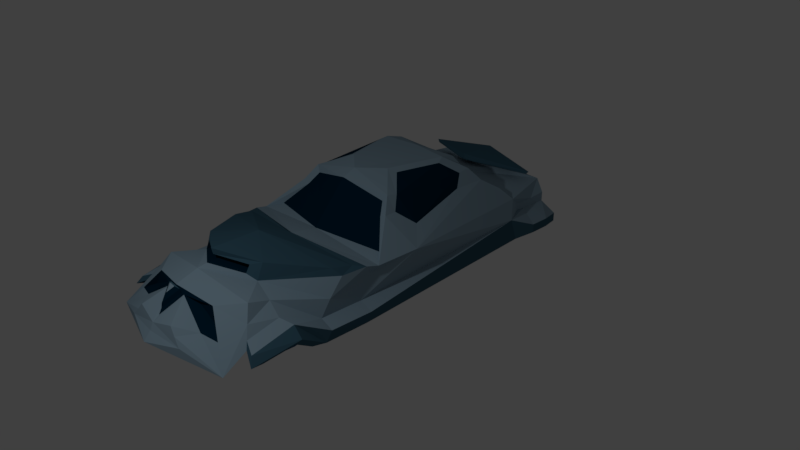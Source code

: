 # Source: Car.blend  (saved by Blender 2.78.0; exported with 4.5.12 LTS)
import bpy
from mathutils import Matrix  # noqa: F401  (used for matrix-valued properties, if any)

bpy.ops.wm.read_factory_settings(use_empty=True)
scene = bpy.context.scene
scene.name = 'Scene'

# ---- collections
col_collection_1 = bpy.data.collections.new('Collection 1'); scene.collection.children.link(col_collection_1)

# ---- materials (node trees are filled in below, after node groups)
mat_windows_lights = bpy.data.materials.new('Windows/Lights')
mat_windows_lights.alpha_threshold = 0.0
mat_windows_lights.use_transparent_shadow = False
mat_windows_lights.preview_render_type = 'SHADERBALL'
mat_windows_lights.diffuse_color = (0.0, 0.01993, 0.04203, 1.0)
mat_windows_lights.roughness = 0.5
mat_windows_lights.line_color = (0.0, 0.0, 0.0, 1.0)
mat_wheels = bpy.data.materials.new('Wheels')
mat_wheels.alpha_threshold = 0.0
mat_wheels.use_transparent_shadow = False
mat_wheels.diffuse_color = (0.0, 0.06619, 0.1734, 1.0)
mat_wheels.roughness = 0.5
mat_body = bpy.data.materials.new('Body')
mat_body.alpha_threshold = 0.0
mat_body.use_transparent_shadow = False
mat_body.diffuse_color = (0.2604, 0.3774, 0.4672, 1.0)
mat_body.roughness = 0.5
mat_accent = bpy.data.materials.new('Accent')
mat_accent.alpha_threshold = 0.0
mat_accent.use_transparent_shadow = False
mat_accent.diffuse_color = (0.04817, 0.1173, 0.168, 1.0)
mat_accent.roughness = 0.5

# ---- material node trees

# ---- world
world_world = bpy.data.worlds.new('World'); scene.world = world_world
world_world.color = (0.05088, 0.05088, 0.05088)
world_world.use_sun_shadow = False
world_world.sun_shadow_jitter_overblur = 0.0
world_world.cycles.sampling_method = 'MANUAL'

# ---- cameras
cam_camera = bpy.data.cameras.new('Camera')
cam_camera.clip_end = 100.0
cam_camera.lens = 35.0
cam_camera.sensor_width = 32.0
cam_camera.sensor_height = 18.0
cam_camera.ortho_scale = 7.314
cam_camera.dof.focus_distance = 0.0
cam_camera.dof.aperture_fstop = 128.0

# ---- lights
light_lamp = bpy.data.lights.new('Lamp', 'POINT')
light_lamp.transmission_factor = 0.0
light_lamp.cutoff_distance = 30.0
light_lamp.energy = 100.0
light_lamp.shadow_buffer_clip_start = 1.001
light_lamp.shadow_soft_size = 0.1
light_lamp.shadow_maximum_resolution = 0.006
light_lamp.use_absolute_resolution = True

# ---- meshes
me_cube = bpy.data.meshes.new('Cube')
me_cube.from_pydata([(1.0, 0.0506, -2.416), (1.007, 0.02903, 2.86), (0.8076, 0.617, -2.347), (0.5214, 0.5583, 2.611), (0.5799, 0.1694, -1.006), (0.7746, 0.1694, 0.4615), (1.0, 0.6013, -1.609), (1.074, 0.5656, 0.7947), (0.4968, 1.272, -0.7881), (0.3121, 1.272, -0.04796), (1.0, 0.0506, 1.654), (1.061, 0.3072, 2.103), (1.0, 0.2118, 2.552), (1.012, 0.5968, 1.276), (0.7691, 0.5909, 2.342), (0.3907, 0.6895, 2.097), (0.5, 0.6191, 2.031), (0.755, 0.9359, 0.3984), (0.6432, 1.124, 0.2647), (0.8986, 0.7638, -1.459), (0.7939, 0.9316, -1.202), (0.6892, 1.099, -1.064), (0.7643, 0.2806, 2.735), (0.1414, 0.5721, 2.722), (0.5398, 0.3136, 2.796), (0.1195, 0.5885, 2.74), (0.6229, 0.3558, 2.638), (0.5096, 0.3725, 2.669), (0.3086, 0.503, 2.632), (0.9433, 0.345, -2.298), (0.9433, 0.4717, -2.298), (0.9433, 0.4571, -1.778), (0.9433, 0.3596, -1.778), (1.0, 0.35, 0.912), (1.0, 0.1664, 1.005), (1.006, 0.3738, 1.449), (1.002, 0.1756, 1.575), (0.8745, 0.4179, 2.438), (0.9514, 0.2916, 2.508), (0.7561, 0.503, 2.064), (0.9431, 0.383, 2.088), (1.082, 0.0506, -2.416), (1.082, 0.0506, -1.609), (1.176, -0.02078, 1.064), (1.082, 0.3587, -1.505), (1.176, 0.09506, 1.005), (1.176, -0.02078, 1.654), (1.26, 0.2387, 2.037), (1.179, 0.1129, 2.629), (1.178, 0.1043, 1.575), (1.115, 0.218, 2.57), (1.104, 0.3385, 2.016), (1.082, 0.1664, -2.416), (1.13, 0.6013, 0.2505), (1.0, 0.4757, 0.8482), (0.9092, 0.6195, 0.6378), (0.6695, 0.8975, 0.4018), (0.5856, 1.039, 0.2899), (1.052, 0.6061, 0.9548), (0.4723, 1.212, -1.014), (0.5595, 1.09, -1.08), (0.7283, 0.8537, -1.206), (0.6439, 0.9719, -1.143), (0.8526, 0.09394, -1.971), (0.5973, 0.1335, -1.363), (0.9433, 0.3596, -2.056), (0.9433, 0.3596, -1.91), (0.9433, 0.4571, -2.056), (0.9433, 0.4571, -1.91), (1.175, 0.09856, -2.121), (1.175, 0.09856, -1.852), (1.175, 0.2144, -2.121), (1.175, 0.2144, -1.852), (1.022, 0.03426, 1.821), (1.061, 0.2008, 2.113), (1.022, 0.1389, 2.404), (1.138, 0.07468, 2.454), (1.19, 0.1563, 2.07), (1.136, -0.01207, 1.821), (0.9255, -0.07876, 1.896), (0.917, -0.07831, 2.134), (0.9255, -0.02349, 2.314), (0.6363, -0.07751, -1.451), (0.6166, -0.01665, -1.209), (0.7317, -0.02714, -1.711), (0.6784, 0.4911, -2.279), (0.6121, 0.533, -2.29), (0.9637, 0.6379, 1.09), (0.9307, 0.6871, 1.35), (0.5137, 0.8206, 1.957), (0.4, 0.7853, 2.05), (0.3907, 0.6895, 1.923), (0.3963, 0.7985, 1.883), (0.5519, 1.233, -0.6832), (0.4079, 1.233, -0.1064), (0.666, 1.104, 0.1374), (0.7019, 1.082, -0.8982), (0.7531, 0.9395, 0.2415), (0.7835, 0.9358, -0.7753), (0.9157, 0.7851, 0.05414), (0.395, 0.7477, -2.067), (0.8112, 0.7525, -2.093), (0.8398, 0.7911, -2.103), (0.4689, 0.1932, 3.025), (0.3773, 0.2911, 3.012), (0.2992, 0.3801, 2.998), (-1.0, 0.0506, -2.416), (-1.007, 0.02903, 2.86), (-0.8076, 0.617, -2.347), (-0.5214, 0.5583, 2.611), (0.0, 0.0506, -2.416), (0.0, 0.1198, 3.175), (0.0, 0.617, -2.324), (0.0, 0.6424, 2.722), (-0.5799, 0.1694, -1.006), (-0.7746, 0.1694, 0.4615), (-1.0, 0.6013, -1.609), (-1.074, 0.5656, 0.7947), (0.0, 0.1694, 0.4615), (0.0, 0.1694, -1.006), (-0.4968, 1.272, -0.7881), (-0.3121, 1.272, -0.04796), (0.0, 1.272, -0.8429), (0.0, 1.261, 0.2095), (-1.0, 0.0506, 1.654), (-1.061, 0.3072, 2.103), (-1.0, 0.2118, 2.552), (-1.012, 0.5968, 1.276), (-0.7691, 0.5909, 2.342), (-0.3907, 0.6895, 2.097), (-0.5, 0.6191, 2.031), (0.0, 0.7348, 2.451), (0.0, 0.2118, 2.552), (0.0, 0.0506, 1.654), (-0.755, 0.9359, 0.3984), (-0.6432, 1.124, 0.2647), (0.0, 0.7325, -1.568), (-0.8986, 0.7638, -1.459), (-0.7939, 0.9316, -1.202), (-0.6892, 1.099, -1.064), (-0.7643, 0.2806, 2.735), (-0.1414, 0.5721, 2.722), (0.0, 0.3622, 2.965), (-0.5398, 0.3136, 2.796), (-0.1195, 0.5885, 2.74), (0.0, 0.6506, 2.772), (0.0, 0.4273, 2.927), (-0.6229, 0.3558, 2.638), (-0.5096, 0.3725, 2.669), (-0.3086, 0.503, 2.632), (-0.9433, 0.345, -2.298), (-0.9433, 0.4717, -2.298), (0.0, 0.1664, -2.416), (0.0, 0.35, -2.416), (-0.9433, 0.4571, -1.778), (-0.9433, 0.3596, -1.778), (-1.0, 0.35, 0.912), (-1.0, 0.1664, 1.005), (-1.006, 0.3738, 1.449), (-1.002, 0.1756, 1.575), (-0.8745, 0.4179, 2.438), (-0.9514, 0.2916, 2.508), (-0.7561, 0.503, 2.064), (-0.9431, 0.383, 2.088), (-1.082, 0.0506, -2.416), (-1.082, 0.0506, -1.609), (-1.176, -0.02078, 1.064), (-1.082, 0.3587, -1.505), (-1.176, 0.09506, 1.005), (-1.176, -0.02078, 1.654), (-1.26, 0.2387, 2.037), (-1.179, 0.1129, 2.629), (-1.178, 0.1043, 1.575), (-1.115, 0.218, 2.57), (-1.104, 0.3385, 2.016), (-1.082, 0.1664, -2.416), (-1.13, 0.6013, 0.2505), (-1.0, 0.4757, 0.8482), (0.0, 0.6657, 0.8398), (-0.9092, 0.6195, 0.6378), (-0.6695, 0.8975, 0.4018), (-0.5856, 1.039, 0.2899), (0.0, 1.185, 0.3858), (-1.052, 0.6061, 0.9548), (0.0, 0.7232, 1.191), (0.0, 1.168, -1.07), (-0.4723, 1.212, -1.014), (-0.5595, 1.09, -1.08), (0.0, 0.7918, -1.286), (-0.7283, 0.8537, -1.206), (-0.6439, 0.9719, -1.143), (0.0, 0.09394, -1.971), (-0.8526, 0.09394, -1.971), (-0.5973, 0.1335, -1.363), (-0.9433, 0.3596, -2.056), (-0.9433, 0.3596, -1.91), (-0.9433, 0.4571, -2.056), (-0.9433, 0.4571, -1.91), (-1.175, 0.09856, -2.121), (-1.175, 0.09856, -1.852), (-1.175, 0.2144, -2.121), (-1.175, 0.2144, -1.852), (-1.022, 0.03426, 1.821), (-1.061, 0.2008, 2.113), (-1.022, 0.1389, 2.404), (-1.138, 0.07468, 2.454), (-1.19, 0.1563, 2.07), (-1.136, -0.01207, 1.821), (-0.9255, -0.07876, 1.896), (-0.917, -0.07831, 2.134), (-0.9255, -0.02349, 2.314), (0.0, -0.02349, 2.314), (0.0, -0.09399, 2.134), (0.0, -0.07876, 1.896), (-0.6363, -0.07751, -1.451), (-0.6166, -0.01665, -1.209), (0.0, -0.01665, -1.209), (0.0, -0.07751, -1.451), (0.0, -0.02714, -1.711), (-0.7317, -0.02714, -1.711), (-0.6784, 0.4911, -2.279), (-0.6121, 0.533, -2.29), (0.0, 0.533, -2.29), (0.0, 0.456, -2.328), (-0.9637, 0.6379, 1.09), (-0.9307, 0.6871, 1.35), (0.0, 0.9123, 1.638), (-0.5137, 0.8206, 1.957), (0.0, 0.9091, 2.262), (0.0, 0.7736, 1.26), (0.0, 0.7541, 2.331), (0.0, 0.8313, 2.245), (-0.4, 0.7853, 2.05), (-0.3907, 0.6895, 1.923), (0.0, 0.7541, 2.158), (0.0, 0.8719, 2.07), (-0.3963, 0.7985, 1.883), (-0.5519, 1.233, -0.6832), (-0.4079, 1.233, -0.1064), (-0.666, 1.104, 0.1374), (-0.7019, 1.082, -0.8982), (-0.7531, 0.9395, 0.2415), (-0.7835, 0.9358, -0.7753), (-0.9157, 0.7851, 0.05414), (-0.395, 0.7477, -2.067), (0.0, 0.7287, -2.175), (0.0, 0.7709, -1.93), (-0.8112, 0.7525, -2.093), (0.0, 0.8019, -2.301), (0.0, 0.8221, -1.737), (-0.8398, 0.7911, -2.103), (0.0, 0.8791, -2.278), (0.0, 0.8978, -1.757), (-0.4689, 0.1932, 3.025), (0.0, 0.2245, 3.087), (-0.3773, 0.2911, 3.012), (-0.2992, 0.3801, 2.998), (0.0, 0.3079, 3.045), (0.1086, 0.6372, 2.745), (0.0, 0.6936, 2.774), (0.0, 0.4907, 2.915), (-0.1086, 0.6372, 2.745), (0.05021, 0.6581, 2.772), (0.0, 0.6842, 2.785), (0.0, 0.5904, 2.85), (-0.05021, 0.6581, 2.772)], [], [(12, 38, 37, 14, 3, 22, 1), (29, 0, 110, 152), (14, 131, 113, 3), (12, 1, 111, 132), (191, 63, 84, 218), (4, 5, 118, 119), (19, 20, 6), (8, 122, 123, 9), (20, 19, 61, 62), (5, 10, 133, 118), (10, 11, 80, 79), (12, 132, 211, 81), (178, 7, 55), (58, 184, 229, 87), (16, 131, 14), (33, 54, 7, 58, 13, 35), (35, 13, 16, 39), (39, 16, 14, 37), (16, 89, 90, 15), (19, 136, 188, 61), (8, 21, 60, 59), (18, 123, 182, 57), (17, 53, 99, 97), (7, 17, 56, 55), (9, 123, 18), (13, 58, 87, 88), (142, 23, 25, 146), (1, 24, 104, 103), (24, 22, 26, 27), (22, 24, 1), (144, 146, 260, 261), (23, 113, 145, 25), (3, 26, 22), (23, 24, 27, 28), (3, 113, 23, 28), (34, 36, 49, 45), (40, 39, 37, 38), (63, 0, 41, 69), (36, 35, 39, 40), (40, 38, 50, 51), (34, 33, 35, 36), (0, 29, 52, 41), (47, 48, 76, 77), (66, 68, 31, 32), (2, 30, 85, 86), (30, 29, 152, 153), (47, 51, 50, 48), (46, 49, 51, 47), (43, 45, 49, 46), (42, 44, 45, 43), (70, 72, 44, 42), (10, 5, 43, 46), (38, 12, 48, 50), (66, 32, 44, 72), (5, 4, 42, 43), (11, 10, 73, 74), (36, 40, 51, 49), (44, 34, 45), (7, 53, 17), (21, 8, 93, 96), (53, 6, 20), (34, 53, 33), (44, 53, 34), (53, 44, 6), (31, 44, 32), (57, 182, 178), (178, 55, 56, 57), (17, 18, 57, 56), (7, 178, 184, 58), (21, 20, 62, 60), (122, 8, 59, 185), (136, 19, 6), (6, 2, 136), (136, 2, 100, 246), (29, 65, 71, 52), (65, 66, 72, 71), (41, 52, 71, 69), (69, 71, 72, 70), (29, 30, 67, 65), (65, 67, 68, 66), (64, 63, 69, 70), (0, 63, 191, 110), (4, 119, 216, 83), (4, 64, 42), (70, 42, 64), (61, 188, 60, 62), (185, 59, 60, 188), (7, 54, 53), (54, 33, 53), (75, 74, 77, 76), (74, 73, 78, 77), (10, 46, 78, 73), (48, 12, 75, 76), (12, 11, 74, 75), (46, 47, 77, 78), (79, 80, 212, 213), (80, 81, 211, 212), (133, 10, 79, 213), (11, 12, 81, 80), (82, 83, 216, 217), (84, 82, 217, 218), (64, 4, 83, 82), (63, 64, 82, 84), (86, 85, 223, 222), (112, 2, 86, 222), (30, 153, 223, 85), (88, 226, 89), (89, 226, 228), (87, 229, 226, 88), (16, 13, 88, 89), (90, 231, 235, 92), (131, 16, 15, 230), (89, 228, 231, 90), (28, 27, 26, 3), (234, 91, 92, 235), (15, 90, 92, 91), (230, 15, 91, 234), (6, 44, 31), (31, 68, 6), (68, 67, 6), (2, 67, 30), (6, 67, 2), (94, 95, 97, 99, 98, 96, 93), (9, 18, 95, 94), (18, 17, 97, 95), (53, 20, 98, 99), (20, 21, 96, 98), (8, 9, 94, 93), (246, 100, 101, 249), (2, 112, 245, 100), (249, 101, 102, 252), (100, 245, 248, 101), (251, 252, 102), (101, 248, 251, 102), (254, 103, 104, 105, 257), (111, 1, 103, 254), (23, 142, 257, 105), (24, 23, 105, 104), (126, 107, 140, 109, 128, 160, 161), (150, 152, 110, 106), (128, 109, 113, 131), (126, 132, 111, 107), (191, 218, 219, 192), (114, 119, 118, 115), (137, 116, 138), (120, 121, 123, 122), (138, 190, 189, 137), (115, 118, 133, 124), (124, 208, 209, 125), (126, 210, 211, 132), (178, 179, 117), (183, 224, 229, 184), (130, 128, 131), (156, 158, 127, 183, 117, 177), (158, 162, 130, 127), (162, 160, 128, 130), (130, 129, 232, 227), (137, 189, 188, 136), (120, 186, 187, 139), (135, 181, 182, 123), (134, 241, 243, 176), (117, 179, 180, 134), (121, 135, 123), (127, 225, 224, 183), (142, 146, 144, 141), (107, 253, 255, 143), (143, 148, 147, 140), (140, 107, 143), (146, 25, 258, 260), (141, 144, 145, 113), (109, 140, 147), (141, 149, 148, 143), (109, 149, 141, 113), (157, 168, 172, 159), (163, 161, 160, 162), (192, 198, 164, 106), (159, 163, 162, 158), (163, 174, 173, 161), (157, 159, 158, 156), (106, 164, 175, 150), (170, 206, 205, 171), (195, 155, 154, 197), (108, 221, 220, 151), (151, 153, 152, 150), (170, 171, 173, 174), (169, 170, 174, 172), (166, 169, 172, 168), (165, 166, 168, 167), (199, 165, 167, 201), (124, 169, 166, 115), (161, 173, 171, 126), (195, 201, 167, 155), (115, 166, 165, 114), (125, 203, 202, 124), (159, 172, 174, 163), (167, 168, 157), (117, 134, 176), (139, 240, 237, 120), (176, 138, 116), (157, 156, 176), (167, 157, 176), (176, 116, 167), (154, 155, 167), (181, 178, 182), (178, 181, 180, 179), (134, 180, 181, 135), (117, 183, 184, 178), (139, 187, 190, 138), (122, 185, 186, 120), (136, 116, 137), (116, 136, 108), (136, 246, 244, 108), (150, 175, 200, 194), (194, 200, 201, 195), (164, 198, 200, 175), (198, 199, 201, 200), (150, 194, 196, 151), (194, 195, 197, 196), (193, 199, 198, 192), (106, 110, 191, 192), (114, 215, 216, 119), (114, 165, 193), (199, 193, 165), (189, 190, 187, 188), (185, 188, 187, 186), (117, 176, 177), (177, 176, 156), (204, 205, 206, 203), (203, 206, 207, 202), (124, 202, 207, 169), (171, 205, 204, 126), (126, 204, 203, 125), (169, 207, 206, 170), (208, 213, 212, 209), (209, 212, 211, 210), (133, 213, 208, 124), (125, 209, 210, 126), (214, 217, 216, 215), (219, 218, 217, 214), (193, 214, 215, 114), (192, 219, 214, 193), (221, 222, 223, 220), (112, 222, 221, 108), (151, 220, 223, 153), (225, 227, 226), (227, 228, 226), (224, 225, 226, 229), (130, 227, 225, 127), (232, 236, 235, 231), (131, 230, 129, 130), (227, 232, 231, 228), (149, 109, 147, 148), (234, 235, 236, 233), (129, 233, 236, 232), (230, 234, 233, 129), (116, 154, 167), (154, 116, 197), (197, 116, 196), (108, 151, 196), (116, 108, 196), (238, 237, 240, 242, 243, 241, 239), (121, 238, 239, 135), (135, 239, 241, 134), (176, 243, 242, 138), (138, 242, 240, 139), (120, 237, 238, 121), (246, 249, 247, 244), (108, 244, 245, 112), (249, 252, 250, 247), (244, 247, 248, 245), (251, 250, 252), (247, 250, 251, 248), (254, 257, 256, 255, 253), (111, 254, 253, 107), (141, 256, 257, 142), (143, 255, 256, 141), (261, 260, 264, 265), (259, 261, 265, 263), (25, 145, 259, 258), (145, 144, 261, 259), (263, 264, 262), (263, 265, 264), (260, 258, 262, 264), (258, 259, 263, 262)])
me_cube.polygons.foreach_set('material_index', [2, 2, 2, 0, 1, 0, 2, 2, 2, 0, 1, 1, 2, 3, 2, 2, 2, 2, 3, 2, 2, 2, 2, 2, 2, 3, 0, 2, 0, 2, 0, 0, 0, 0, 0, 2, 2, 0, 2, 2, 2, 2, 3, 2, 3, 2, 3, 3, 3, 3, 3, 0, 3, 2, 0, 0, 2, 2, 2, 2, 2, 2, 2, 2, 2, 0, 0, 2, 2, 2, 2, 2, 2, 2, 2, 2, 3, 3, 2, 2, 0, 0, 1, 0, 0, 0, 0, 2, 2, 0, 0, 0, 0, 0, 3, 1, 1, 1, 1, 1, 1, 1, 1, 0, 3, 3, 3, 3, 3, 3, 0, 2, 3, 0, 0, 0, 0, 2, 2, 2, 2, 2, 0, 2, 2, 2, 2, 2, 3, 2, 3, 3, 3, 3, 2, 2, 2, 2, 2, 2, 2, 0, 1, 0, 2, 2, 2, 0, 1, 1, 2, 3, 2, 2, 2, 2, 3, 2, 2, 2, 2, 2, 2, 3, 0, 2, 0, 2, 0, 0, 0, 0, 0, 2, 2, 0, 2, 2, 2, 2, 3, 2, 3, 2, 3, 3, 3, 3, 3, 0, 3, 2, 0, 0, 2, 2, 2, 2, 2, 2, 2, 2, 2, 0, 0, 2, 2, 2, 2, 2, 2, 2, 2, 2, 3, 3, 2, 2, 0, 0, 1, 0, 0, 0, 0, 2, 2, 0, 0, 0, 0, 0, 3, 1, 1, 1, 1, 1, 1, 1, 1, 0, 3, 3, 3, 3, 3, 3, 0, 2, 3, 0, 0, 0, 0, 2, 2, 2, 2, 2, 0, 2, 2, 2, 2, 2, 3, 2, 3, 3, 3, 3, 2, 2, 2, 2, 0, 3, 0, 0, 2, 2, 0, 3])
me_cube.materials.append(mat_windows_lights)
me_cube.materials.append(mat_wheels)
me_cube.materials.append(mat_body)
me_cube.materials.append(mat_accent)
me_cube.use_remesh_preserve_volume = False
me_cube.use_remesh_preserve_attributes = False
me_cube.use_mirror_vertex_groups = False
me_cube.update()

# ---- objects
ob_car = bpy.data.objects.new('Car', me_cube)
ob_lamp = bpy.data.objects.new('Lamp', light_lamp)
ob_camera = bpy.data.objects.new('Camera', cam_camera)

# ---- transforms, parenting, visibility, modifiers, constraints
ob_car.location = (0.0, 0.0, 0.0)
ob_car.rotation_euler = (1.571, 0.0, 0.0)
ob_car.lock_rotations_4d = False
ob_car.empty_display_type = 'ARROWS'
ob_car.lineart.crease_threshold = 0.0
ob_lamp.location = (1.297, -4.25, 3.886)
ob_lamp.rotation_euler = (0.6503, 0.05522, 1.866)
ob_lamp.lock_rotations_4d = False
ob_lamp.empty_display_type = 'ARROWS'
ob_lamp.color = (0.0, 0.0, 0.0, 0.0)
ob_lamp.lineart.crease_threshold = 0.0
ob_camera.location = (7.481, -6.508, 5.344)
ob_camera.rotation_euler = (1.109, 0.0, 0.8149)
ob_camera.lock_rotations_4d = False
ob_camera.empty_display_type = 'ARROWS'
ob_camera.color = (0.0, 0.0, 0.0, 0.0)
ob_camera.display_type = 'WIRE'
ob_camera.lineart.crease_threshold = 0.0

# ---- collection membership
col_collection_1.objects.link(ob_car)
col_collection_1.objects.link(ob_lamp)
col_collection_1.objects.link(ob_camera)

# ---- scene / render settings (as saved in the file)
scene.camera = ob_camera
scene.frame_start = 1; scene.frame_end = 250; scene.frame_set(1)
scene.render.engine = 'BLENDER_EEVEE_NEXT'
scene.render.resolution_percentage = 50
scene.render.dither_intensity = 0.0
scene.cycles.use_denoising = False
scene.cycles.samples = 128
scene.cycles.sampling_pattern = 'TABULATED_SOBOL'
scene.cycles.light_sampling_threshold = 0.0
scene.cycles.use_adaptive_sampling = False
scene.cycles.use_light_tree = False
scene.cycles.blur_glossy = 0.0
scene.cycles.sample_clamp_indirect = 0.0
scene.view_settings.view_transform = 'Standard'
bpy.context.view_layer.update()
